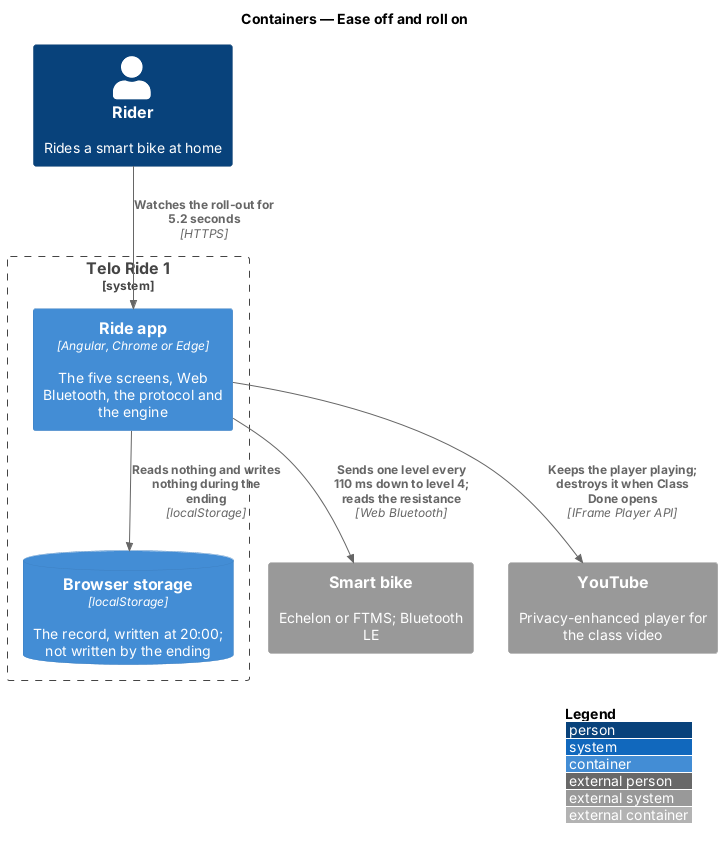

The diagram above was rendered by PlantUML. Its source (embedded in the PNG):
@startuml
!include <C4/C4_Container>
LAYOUT_WITH_LEGEND()
title Containers — Ease off and roll on

Person(rider, "Rider", "Rides a smart bike at home")
System_Boundary(telo, "Telo Ride 1") {
  Container(app, "Ride app", "Angular, Chrome or Edge", "The five screens, Web Bluetooth, the protocol and the engine")
  ContainerDb(storage, "Browser storage", "localStorage", "The record, written at 20:00; not written by the ending")
}
System_Ext(bike, "Smart bike", "Echelon or FTMS; Bluetooth LE")
System_Ext(youtube, "YouTube", "Privacy-enhanced player for the class video")

Rel(rider, app, "Watches the roll-out for 5.2 seconds", "HTTPS")
Rel(app, bike, "Sends one level every 110 ms down to level 4; reads the resistance", "Web Bluetooth")
Rel(app, youtube, "Keeps the player playing; destroys it when Class Done opens", "IFrame Player API")
Rel(app, storage, "Reads nothing and writes nothing during the ending", "localStorage")
@enduml